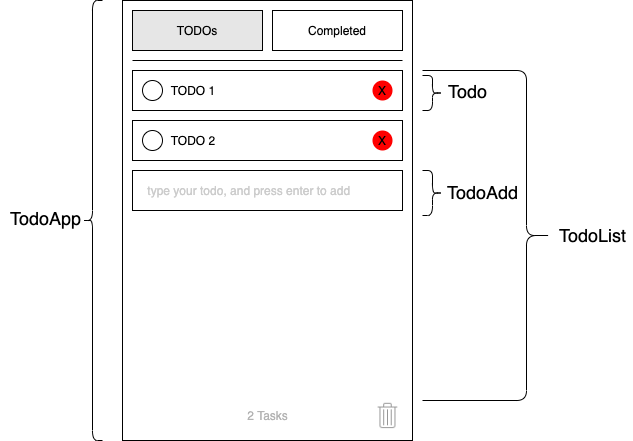

The diagram above was exported from draw.io. Its source (the exported page's mxGraphModel, read from the mxfile embedded in the PNG):
<mxGraphModel dx="1426" dy="777" grid="1" gridSize="10" guides="1" tooltips="1" connect="1" arrows="1" fold="1" page="1" pageScale="1" pageWidth="850" pageHeight="1100" math="0" shadow="0">
  <root>
    <mxCell id="0" />
    <mxCell id="1" parent="0" />
    <mxCell id="IFOmkmG8Ogmjg7rHK9Au-1" value="" style="rounded=0;whiteSpace=wrap;html=1;" parent="1" vertex="1">
      <mxGeometry x="310" y="200" width="290" height="440" as="geometry" />
    </mxCell>
    <mxCell id="IFOmkmG8Ogmjg7rHK9Au-2" value="TODOs" style="rounded=0;whiteSpace=wrap;html=1;fillColor=#E6E6E6;" parent="1" vertex="1">
      <mxGeometry x="320" y="210" width="130" height="40" as="geometry" />
    </mxCell>
    <mxCell id="IFOmkmG8Ogmjg7rHK9Au-3" value="Completed" style="rounded=0;whiteSpace=wrap;html=1;" parent="1" vertex="1">
      <mxGeometry x="460" y="210" width="130" height="40" as="geometry" />
    </mxCell>
    <mxCell id="IFOmkmG8Ogmjg7rHK9Au-4" value="" style="endArrow=none;html=1;" parent="1" edge="1">
      <mxGeometry width="50" height="50" relative="1" as="geometry">
        <mxPoint x="320" y="260" as="sourcePoint" />
        <mxPoint x="590" y="260" as="targetPoint" />
      </mxGeometry>
    </mxCell>
    <mxCell id="IFOmkmG8Ogmjg7rHK9Au-10" value="&lt;font color=&quot;#cccccc&quot;&gt;&amp;nbsp; &amp;nbsp; type your todo, and press enter to add&lt;/font&gt;" style="rounded=0;whiteSpace=wrap;html=1;align=left;" parent="1" vertex="1">
      <mxGeometry x="320" y="370" width="270" height="40" as="geometry" />
    </mxCell>
    <mxCell id="IFOmkmG8Ogmjg7rHK9Au-18" value="" style="group" parent="1" vertex="1" connectable="0">
      <mxGeometry x="320" y="270" width="270" height="40" as="geometry" />
    </mxCell>
    <mxCell id="IFOmkmG8Ogmjg7rHK9Au-5" value="&amp;nbsp; &amp;nbsp; &amp;nbsp; &amp;nbsp; &amp;nbsp; &amp;nbsp;TODO 1" style="rounded=0;whiteSpace=wrap;html=1;align=left;" parent="IFOmkmG8Ogmjg7rHK9Au-18" vertex="1">
      <mxGeometry width="270" height="40" as="geometry" />
    </mxCell>
    <mxCell id="IFOmkmG8Ogmjg7rHK9Au-11" value="X" style="ellipse;whiteSpace=wrap;html=1;aspect=fixed;fillColor=#FF0000;strokeColor=none;" parent="IFOmkmG8Ogmjg7rHK9Au-18" vertex="1">
      <mxGeometry x="240" y="10" width="20" height="20" as="geometry" />
    </mxCell>
    <mxCell id="IFOmkmG8Ogmjg7rHK9Au-14" value="" style="ellipse;whiteSpace=wrap;html=1;aspect=fixed;fillColor=none;strokeColor=#000000;" parent="IFOmkmG8Ogmjg7rHK9Au-18" vertex="1">
      <mxGeometry x="10" y="10" width="20" height="20" as="geometry" />
    </mxCell>
    <mxCell id="IFOmkmG8Ogmjg7rHK9Au-19" value="" style="group" parent="1" vertex="1" connectable="0">
      <mxGeometry x="320" y="320" width="270" height="40" as="geometry" />
    </mxCell>
    <mxCell id="IFOmkmG8Ogmjg7rHK9Au-20" value="&amp;nbsp; &amp;nbsp; &amp;nbsp; &amp;nbsp; &amp;nbsp; &amp;nbsp;TODO 2" style="rounded=0;whiteSpace=wrap;html=1;align=left;" parent="IFOmkmG8Ogmjg7rHK9Au-19" vertex="1">
      <mxGeometry width="270" height="40" as="geometry" />
    </mxCell>
    <mxCell id="IFOmkmG8Ogmjg7rHK9Au-21" value="X" style="ellipse;whiteSpace=wrap;html=1;aspect=fixed;fillColor=#FF0000;strokeColor=none;" parent="IFOmkmG8Ogmjg7rHK9Au-19" vertex="1">
      <mxGeometry x="240" y="10" width="20" height="20" as="geometry" />
    </mxCell>
    <mxCell id="IFOmkmG8Ogmjg7rHK9Au-22" value="" style="ellipse;whiteSpace=wrap;html=1;aspect=fixed;fillColor=none;strokeColor=#000000;" parent="IFOmkmG8Ogmjg7rHK9Au-19" vertex="1">
      <mxGeometry x="10" y="10" width="20" height="20" as="geometry" />
    </mxCell>
    <mxCell id="IFOmkmG8Ogmjg7rHK9Au-23" value="2 Tasks" style="text;html=1;align=center;verticalAlign=middle;resizable=0;points=[];autosize=1;fontColor=#B3B3B3;" parent="1" vertex="1">
      <mxGeometry x="425" y="605" width="60" height="20" as="geometry" />
    </mxCell>
    <mxCell id="IFOmkmG8Ogmjg7rHK9Au-63" value="" style="shape=image;html=1;verticalAlign=top;verticalLabelPosition=bottom;labelBackgroundColor=#ffffff;imageAspect=0;aspect=fixed;image=https://cdn1.iconfinder.com/data/icons/hawcons/32/699013-icon-27-trash-can-128.png;strokeColor=#000000;fillColor=none;fontColor=#000000;" parent="1" vertex="1">
      <mxGeometry x="560" y="600" width="30" height="30" as="geometry" />
    </mxCell>
    <mxCell id="lDgrWp6gza4l1Lahzh1d-1" value="" style="shape=curlyBracket;whiteSpace=wrap;html=1;rounded=1;" parent="1" vertex="1">
      <mxGeometry x="270" y="200" width="20" height="440" as="geometry" />
    </mxCell>
    <mxCell id="lDgrWp6gza4l1Lahzh1d-2" value="TodoApp" style="text;html=1;align=center;verticalAlign=middle;resizable=0;points=[];autosize=1;fontSize=18;" parent="1" vertex="1">
      <mxGeometry x="188" y="403" width="90" height="30" as="geometry" />
    </mxCell>
    <mxCell id="lDgrWp6gza4l1Lahzh1d-3" value="" style="shape=curlyBracket;whiteSpace=wrap;html=1;rounded=1;rotation=-180;size=0.2;" parent="1" vertex="1">
      <mxGeometry x="610" y="270" width="130" height="330" as="geometry" />
    </mxCell>
    <mxCell id="lDgrWp6gza4l1Lahzh1d-5" value="" style="shape=curlyBracket;whiteSpace=wrap;html=1;rounded=1;rotation=-180;" parent="1" vertex="1">
      <mxGeometry x="610" y="275" width="20" height="35" as="geometry" />
    </mxCell>
    <mxCell id="lDgrWp6gza4l1Lahzh1d-6" value="" style="shape=curlyBracket;whiteSpace=wrap;html=1;rounded=1;rotation=-180;" parent="1" vertex="1">
      <mxGeometry x="610" y="370" width="20" height="45" as="geometry" />
    </mxCell>
    <mxCell id="lDgrWp6gza4l1Lahzh1d-7" value="Todo" style="text;html=1;align=center;verticalAlign=middle;resizable=0;points=[];autosize=1;fontSize=18;" parent="1" vertex="1">
      <mxGeometry x="630" y="276" width="50" height="30" as="geometry" />
    </mxCell>
    <mxCell id="lDgrWp6gza4l1Lahzh1d-8" value="TodoAdd" style="text;html=1;align=center;verticalAlign=middle;resizable=0;points=[];autosize=1;fontSize=18;" parent="1" vertex="1">
      <mxGeometry x="625" y="377" width="90" height="30" as="geometry" />
    </mxCell>
    <mxCell id="lDgrWp6gza4l1Lahzh1d-9" value="TodoList" style="text;html=1;align=center;verticalAlign=middle;resizable=0;points=[];autosize=1;fontSize=18;" parent="1" vertex="1">
      <mxGeometry x="740" y="420" width="80" height="30" as="geometry" />
    </mxCell>
  </root>
</mxGraphModel>